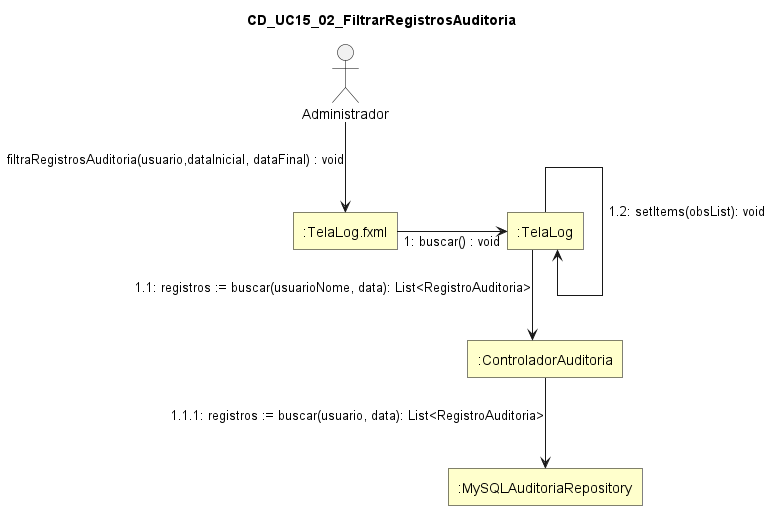

The diagram above was rendered by PlantUML. Its source (embedded in the PNG):
@startuml
skinparam style strictuml
skinparam linetype ortho
skinparam shadowing false
skinparam defaultTextAlignment center

skinparam nodesep 110
skinparam ranksep 90

skinparam rectangle {
  BackgroundColor #FFFFCC
  BorderColor Black
  RoundCorner 0
}

skinparam actor {
  BorderColor Black
  FontColor Black
}

title CD_UC15_02_FiltrarRegistrosAuditoria

actor "Administrador" as Administrador

rectangle ":TelaLog.fxml" as TelaLogFXML
rectangle ":TelaLog" as TelaLog
rectangle ":ControladorAuditoria" as ControladorAuditoria
rectangle ":MySQLAuditoriaRepository" as MySQLAuditoriaRepository

Administrador --> TelaLogFXML : filtraRegistrosAuditoria(usuario,dataInicial, dataFinal) : void

TelaLogFXML -right-> TelaLog : 1: buscar() : void

TelaLog --> ControladorAuditoria : 1.1: registros := buscar(usuarioNome, data): List<RegistroAuditoria>

ControladorAuditoria --> MySQLAuditoriaRepository : 1.1.1: registros := buscar(usuario, data): List<RegistroAuditoria>

TelaLog ---> TelaLog : 1.2: setItems(obsList): void

@enduml